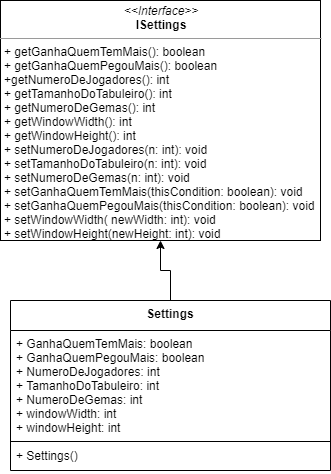

The diagram above was exported from draw.io. Its source (the exported page's mxGraphModel, read from the mxfile embedded in the PNG):
<mxGraphModel dx="868" dy="433" grid="1" gridSize="10" guides="1" tooltips="1" connect="1" arrows="1" fold="1" page="1" pageScale="1" pageWidth="827" pageHeight="1169" math="0" shadow="0">
  <root>
    <mxCell id="0" />
    <mxCell id="1" parent="0" />
    <mxCell id="gRouENjQ67cf_H9UxaWB-1" value="&lt;p style=&quot;margin: 0px ; margin-top: 4px ; text-align: center&quot;&gt;&lt;i&gt;&amp;lt;&amp;lt;Interface&amp;gt;&amp;gt;&lt;/i&gt;&lt;br&gt;&lt;b&gt;ISettings&lt;/b&gt;&lt;/p&gt;&lt;hr size=&quot;1&quot;&gt;&lt;p style=&quot;margin: 0px ; margin-left: 4px&quot;&gt;+ getGanhaQuemTemMais(): boolean&lt;br style=&quot;padding: 0px ; margin: 0px&quot;&gt;+ getGanhaQuemPegouMais(): boolean&lt;br style=&quot;padding: 0px ; margin: 0px&quot;&gt;+getNumeroDeJogadores(): int&lt;br style=&quot;padding: 0px ; margin: 0px&quot;&gt;+ getTamanhoDoTabuleiro(): int&lt;br style=&quot;padding: 0px ; margin: 0px&quot;&gt;+ getNumeroDeGemas(): int&lt;br style=&quot;padding: 0px ; margin: 0px&quot;&gt;+ getWindowWidth(): int&lt;br style=&quot;padding: 0px ; margin: 0px&quot;&gt;+&amp;nbsp;getWindowHeight(): int&lt;br style=&quot;padding: 0px ; margin: 0px&quot;&gt;+ setNumeroDeJogadores(n: int): void&lt;br style=&quot;padding: 0px ; margin: 0px&quot;&gt;+ setTamanhoDoTabuleiro(n: int): void&lt;br style=&quot;padding: 0px ; margin: 0px&quot;&gt;+ setNumeroDeGemas(n: int): void&lt;br style=&quot;padding: 0px ; margin: 0px&quot;&gt;+ setGanhaQuemTemMais(thisCondition: boolean): void&lt;br style=&quot;padding: 0px ; margin: 0px&quot;&gt;+ setGanhaQuemPegouMais(thisCondition: boolean): void&lt;br style=&quot;padding: 0px ; margin: 0px&quot;&gt;+&amp;nbsp;setWindowWidth( newWidth: int): void&lt;br style=&quot;padding: 0px ; margin: 0px&quot;&gt;+&amp;nbsp;setWindowHeight(newHeight: int): void&lt;br&gt;&lt;/p&gt;" style="verticalAlign=top;align=left;overflow=fill;fontSize=12;fontFamily=Helvetica;html=1;" parent="1" vertex="1">
      <mxGeometry x="200" y="10" width="320" height="240" as="geometry" />
    </mxCell>
    <mxCell id="FKlIZCt5aBPFsy9nLGyq-5" style="edgeStyle=orthogonalEdgeStyle;rounded=0;orthogonalLoop=1;jettySize=auto;html=1;entryX=0.5;entryY=1;entryDx=0;entryDy=0;" edge="1" parent="1" source="FKlIZCt5aBPFsy9nLGyq-1" target="gRouENjQ67cf_H9UxaWB-1">
      <mxGeometry relative="1" as="geometry" />
    </mxCell>
    <mxCell id="FKlIZCt5aBPFsy9nLGyq-1" value="Settings" style="swimlane;fontStyle=1;align=center;verticalAlign=top;childLayout=stackLayout;horizontal=1;startSize=30;horizontalStack=0;resizeParent=1;resizeParentMax=0;resizeLast=0;collapsible=1;marginBottom=0;" vertex="1" parent="1">
      <mxGeometry x="210" y="310" width="320" height="170" as="geometry" />
    </mxCell>
    <mxCell id="FKlIZCt5aBPFsy9nLGyq-2" value="+ GanhaQuemTemMais: boolean&#10;+ GanhaQuemPegouMais: boolean&#10;+ NumeroDeJogadores: int&#10;+ TamanhoDoTabuleiro: int&#10;+ NumeroDeGemas: int&#10;+ windowWidth: int&#10;+ windowHeight: int" style="text;strokeColor=none;fillColor=none;align=left;verticalAlign=top;spacingLeft=4;spacingRight=4;overflow=hidden;rotatable=0;points=[[0,0.5],[1,0.5]];portConstraint=eastwest;" vertex="1" parent="FKlIZCt5aBPFsy9nLGyq-1">
      <mxGeometry y="30" width="320" height="110" as="geometry" />
    </mxCell>
    <mxCell id="FKlIZCt5aBPFsy9nLGyq-3" value="" style="line;strokeWidth=1;fillColor=none;align=left;verticalAlign=middle;spacingTop=-1;spacingLeft=3;spacingRight=3;rotatable=0;labelPosition=right;points=[];portConstraint=eastwest;" vertex="1" parent="FKlIZCt5aBPFsy9nLGyq-1">
      <mxGeometry y="140" width="320" height="2" as="geometry" />
    </mxCell>
    <mxCell id="FKlIZCt5aBPFsy9nLGyq-4" value="+ Settings()&#10;" style="text;strokeColor=none;fillColor=none;align=left;verticalAlign=top;spacingLeft=4;spacingRight=4;overflow=hidden;rotatable=0;points=[[0,0.5],[1,0.5]];portConstraint=eastwest;" vertex="1" parent="FKlIZCt5aBPFsy9nLGyq-1">
      <mxGeometry y="142" width="320" height="28" as="geometry" />
    </mxCell>
  </root>
</mxGraphModel>